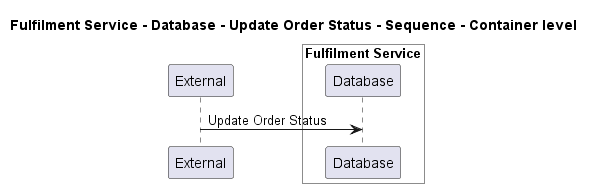

The diagram above was rendered by PlantUML. Its source (embedded in the PNG):
@startuml
!pragma layout smetana

title Fulfilment Service - Database - Update Order Status - Sequence - Container level

participant "External" as C4InterFlow.SoftwareSystems.ExternalSystem

box "Fulfilment Service" #White
    participant "Database" as ECommercePlatform.SoftwareSystems.FulfilmentService.Containers.Database
end box


C4InterFlow.SoftwareSystems.ExternalSystem -> ECommercePlatform.SoftwareSystems.FulfilmentService.Containers.Database : Update Order Status


@enduml